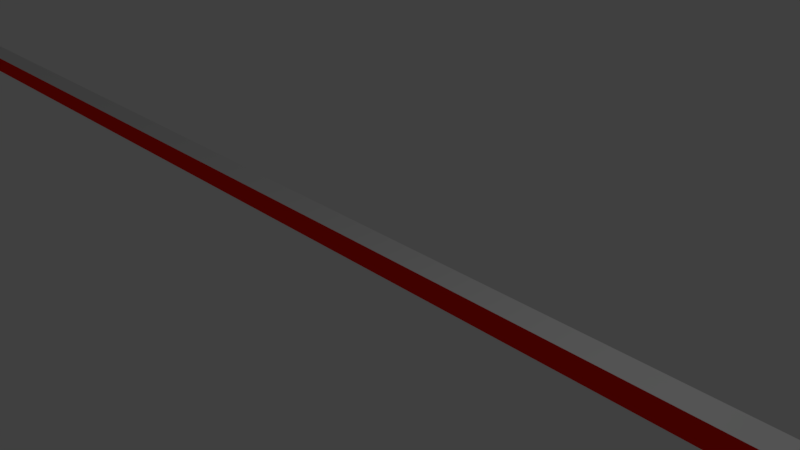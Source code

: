 # Source: bot_lorem.blend  (saved by Blender 2.79.0; exported with 4.5.12 LTS)
import bpy
from mathutils import Matrix  # noqa: F401  (used for matrix-valued properties, if any)

bpy.ops.wm.read_factory_settings(use_empty=True)
scene = bpy.context.scene
scene.name = 'Scene'

# ---- collections
col_collection_1 = bpy.data.collections.new('Collection 1'); scene.collection.children.link(col_collection_1)

# ---- materials (node trees are filled in below, after node groups)
mat_face = bpy.data.materials.new('face')
mat_face.alpha_threshold = 0.0
mat_face.use_transparent_shadow = False
mat_face.diffuse_color = (1.0, 0.01024, 0.002917, 1.0)
mat_face.roughness = 0.5
mat_face.line_color = (0.0, 0.0, 0.0, 1.0)
mat_top = bpy.data.materials.new('top')
mat_top.alpha_threshold = 0.0
mat_top.use_transparent_shadow = False
mat_top.roughness = 0.5
mat_side = bpy.data.materials.new('side')
mat_side.alpha_threshold = 0.0
mat_side.use_transparent_shadow = False
mat_side.diffuse_color = (0.1437, 0.8, 0.08625, 1.0)
mat_side.roughness = 0.5

# ---- material node trees

# ---- world
world_world = bpy.data.worlds.new('World'); scene.world = world_world
world_world.color = (0.05088, 0.05088, 0.05088)
world_world.use_sun_shadow = False
world_world.sun_shadow_jitter_overblur = 0.0
world_world.cycles.sampling_method = 'MANUAL'

# ---- cameras
cam_camera = bpy.data.cameras.new('Camera')
cam_camera.clip_end = 100.0
cam_camera.lens = 35.0
cam_camera.sensor_width = 32.0
cam_camera.sensor_height = 18.0
cam_camera.ortho_scale = 7.314
cam_camera.dof.focus_distance = 0.0
cam_camera.dof.aperture_fstop = 128.0

# ---- lights
light_lamp = bpy.data.lights.new('Lamp', 'POINT')
light_lamp.transmission_factor = 0.0
light_lamp.cutoff_distance = 30.0
light_lamp.energy = 100.0
light_lamp.shadow_buffer_clip_start = 1.001
light_lamp.shadow_soft_size = 0.1
light_lamp.shadow_maximum_resolution = 0.006
light_lamp.use_absolute_resolution = True

# ---- meshes
me_cube = bpy.data.meshes.new('Cube')
me_cube.from_pydata([(19.37, 1.326, -1.0), (19.37, 0.8807, -1.0), (-21.28, 0.8806, -1.0), (-21.28, 1.326, -1.0), (19.37, 1.326, -0.6384), (19.37, 0.8806, -0.6384), (-21.28, 0.8807, -0.6384), (-21.28, 1.326, -0.6384)], [], [(0, 1, 2, 3), (4, 7, 6, 5), (0, 4, 5, 1), (1, 5, 6, 2), (2, 6, 7, 3), (4, 0, 3, 7)])
me_cube.polygons.foreach_set('material_index', [1, 1, 2, 0, 2, 0])
_uv = me_cube.uv_layers.new(name='UVMap')
_uv.uv.foreach_set('vector', [0.0, 0.0, 1.0, 0.0, 1.0, 1.0, 0.0, 1.0, 0.0, 0.0, 1.0, 0.0, 1.0, 1.0, 0.0, 1.0, 0.0, 0.0, 1.0, 0.0, 1.0, 1.0, 0.0, 1.0, 0.0, 0.0, 1.0, 0.0, 1.0, 1.0, 0.0, 1.0, 0.0, 0.0, 1.0, 0.0, 1.0, 1.0, 0.0, 1.0, 0.0, 0.0, 1.0, 0.0, 1.0, 1.0, 0.0, 1.0])
me_cube.materials.append(mat_face)
me_cube.materials.append(mat_top)
me_cube.materials.append(mat_side)
me_cube.use_remesh_preserve_volume = False
me_cube.use_remesh_preserve_attributes = False
me_cube.use_mirror_vertex_groups = False
me_cube.update()

# ---- objects
ob_cube = bpy.data.objects.new('Cube', me_cube)
ob_lamp = bpy.data.objects.new('Lamp', light_lamp)
ob_camera = bpy.data.objects.new('Camera', cam_camera)

# ---- transforms, parenting, visibility, modifiers, constraints
ob_cube.location = (0.0, 0.0, 0.0)
ob_cube.lock_rotations_4d = False
ob_cube.empty_display_type = 'ARROWS'
ob_cube.lineart.crease_threshold = 0.0
ob_lamp.location = (4.076, 1.005, 5.904)
ob_lamp.rotation_euler = (0.6503, 0.05522, 1.866)
ob_lamp.lock_rotations_4d = False
ob_lamp.empty_display_type = 'ARROWS'
ob_lamp.color = (0.0, 0.0, 0.0, 0.0)
ob_lamp.lineart.crease_threshold = 0.0
ob_camera.location = (7.481, -6.508, 5.344)
ob_camera.rotation_euler = (1.109, 0.0, 0.8149)
ob_camera.lock_rotations_4d = False
ob_camera.empty_display_type = 'ARROWS'
ob_camera.color = (0.0, 0.0, 0.0, 0.0)
ob_camera.display_type = 'WIRE'
ob_camera.lineart.crease_threshold = 0.0

# ---- collection membership
col_collection_1.objects.link(ob_cube)
col_collection_1.objects.link(ob_lamp)
col_collection_1.objects.link(ob_camera)

# ---- scene / render settings (as saved in the file)
scene.camera = ob_camera
scene.frame_start = 1; scene.frame_end = 250; scene.frame_set(1)
scene.render.engine = 'BLENDER_EEVEE_NEXT'
scene.render.resolution_percentage = 50
scene.render.dither_intensity = 0.0
scene.cycles.use_denoising = False
scene.cycles.samples = 128
scene.cycles.sampling_pattern = 'TABULATED_SOBOL'
scene.cycles.use_adaptive_sampling = False
scene.cycles.use_light_tree = False
scene.cycles.blur_glossy = 0.0
scene.cycles.sample_clamp_indirect = 0.0
scene.view_settings.view_transform = 'Standard'
bpy.context.view_layer.update()
